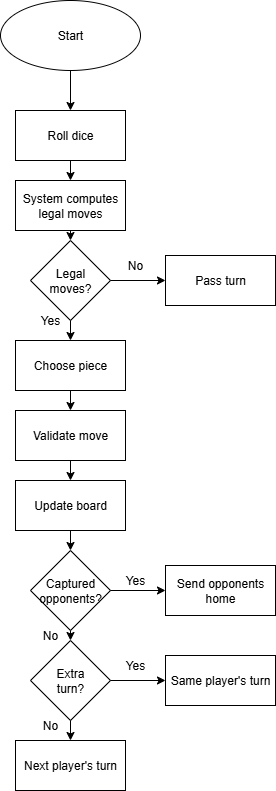

The diagram above was exported from draw.io. Its source (the exported page's mxGraphModel, read from the mxfile embedded in the PNG):
<mxGraphModel dx="1042" dy="562" grid="1" gridSize="10" guides="1" tooltips="1" connect="1" arrows="1" fold="1" page="1" pageScale="1" pageWidth="850" pageHeight="1100" math="0" shadow="0">
  <root>
    <mxCell id="0" />
    <mxCell id="1" parent="0" />
    <mxCell id="8tt-AYV7AdaXHbqzWm_3-2" value="Start" style="ellipse;whiteSpace=wrap;html=1;" vertex="1" parent="1">
      <mxGeometry x="260" y="10" width="140" height="70" as="geometry" />
    </mxCell>
    <mxCell id="8tt-AYV7AdaXHbqzWm_3-3" value="Roll dice" style="html=1;whiteSpace=wrap;" vertex="1" parent="1">
      <mxGeometry x="275" y="120" width="110" height="50" as="geometry" />
    </mxCell>
    <mxCell id="8tt-AYV7AdaXHbqzWm_3-4" value="System computes legal moves" style="html=1;whiteSpace=wrap;" vertex="1" parent="1">
      <mxGeometry x="275" y="190" width="110" height="50" as="geometry" />
    </mxCell>
    <mxCell id="8tt-AYV7AdaXHbqzWm_3-5" value="" style="rhombus;whiteSpace=wrap;html=1;" vertex="1" parent="1">
      <mxGeometry x="290" y="250" width="80" height="80" as="geometry" />
    </mxCell>
    <mxCell id="8tt-AYV7AdaXHbqzWm_3-6" value="Legal moves?" style="text;html=1;align=center;verticalAlign=middle;whiteSpace=wrap;rounded=0;" vertex="1" parent="1">
      <mxGeometry x="300" y="275" width="60" height="30" as="geometry" />
    </mxCell>
    <mxCell id="8tt-AYV7AdaXHbqzWm_3-7" value="Pass turn" style="html=1;whiteSpace=wrap;" vertex="1" parent="1">
      <mxGeometry x="425" y="265" width="110" height="50" as="geometry" />
    </mxCell>
    <mxCell id="8tt-AYV7AdaXHbqzWm_3-8" value="Choose piece" style="html=1;whiteSpace=wrap;" vertex="1" parent="1">
      <mxGeometry x="275" y="350" width="110" height="50" as="geometry" />
    </mxCell>
    <mxCell id="8tt-AYV7AdaXHbqzWm_3-9" value="Validate move" style="html=1;whiteSpace=wrap;" vertex="1" parent="1">
      <mxGeometry x="275" y="420" width="110" height="50" as="geometry" />
    </mxCell>
    <mxCell id="8tt-AYV7AdaXHbqzWm_3-10" value="Update board" style="html=1;whiteSpace=wrap;" vertex="1" parent="1">
      <mxGeometry x="275" y="490" width="110" height="50" as="geometry" />
    </mxCell>
    <mxCell id="8tt-AYV7AdaXHbqzWm_3-11" value="" style="rhombus;whiteSpace=wrap;html=1;" vertex="1" parent="1">
      <mxGeometry x="290" y="560" width="80" height="80" as="geometry" />
    </mxCell>
    <mxCell id="8tt-AYV7AdaXHbqzWm_3-12" value="Captured opponents?" style="text;html=1;align=center;verticalAlign=middle;whiteSpace=wrap;rounded=0;" vertex="1" parent="1">
      <mxGeometry x="300" y="585" width="60" height="30" as="geometry" />
    </mxCell>
    <mxCell id="8tt-AYV7AdaXHbqzWm_3-13" value="Send opponents home" style="html=1;whiteSpace=wrap;" vertex="1" parent="1">
      <mxGeometry x="425" y="575" width="110" height="50" as="geometry" />
    </mxCell>
    <mxCell id="8tt-AYV7AdaXHbqzWm_3-14" value="" style="rhombus;whiteSpace=wrap;html=1;" vertex="1" parent="1">
      <mxGeometry x="290" y="650" width="80" height="80" as="geometry" />
    </mxCell>
    <mxCell id="8tt-AYV7AdaXHbqzWm_3-15" value="Extra turn?" style="text;html=1;align=center;verticalAlign=middle;whiteSpace=wrap;rounded=0;" vertex="1" parent="1">
      <mxGeometry x="300" y="675" width="60" height="30" as="geometry" />
    </mxCell>
    <mxCell id="8tt-AYV7AdaXHbqzWm_3-16" value="Same player's turn" style="html=1;whiteSpace=wrap;" vertex="1" parent="1">
      <mxGeometry x="425" y="665" width="110" height="50" as="geometry" />
    </mxCell>
    <mxCell id="8tt-AYV7AdaXHbqzWm_3-17" value="Next player's turn" style="html=1;whiteSpace=wrap;" vertex="1" parent="1">
      <mxGeometry x="275" y="750" width="110" height="50" as="geometry" />
    </mxCell>
    <mxCell id="8tt-AYV7AdaXHbqzWm_3-18" value="" style="endArrow=classic;html=1;rounded=0;exitX=0.5;exitY=1;exitDx=0;exitDy=0;entryX=0.5;entryY=0;entryDx=0;entryDy=0;" edge="1" parent="1" source="8tt-AYV7AdaXHbqzWm_3-2" target="8tt-AYV7AdaXHbqzWm_3-3">
      <mxGeometry width="50" height="50" relative="1" as="geometry">
        <mxPoint x="400" y="360" as="sourcePoint" />
        <mxPoint x="450" y="310" as="targetPoint" />
      </mxGeometry>
    </mxCell>
    <mxCell id="8tt-AYV7AdaXHbqzWm_3-19" value="" style="endArrow=classic;html=1;rounded=0;exitX=0.5;exitY=1;exitDx=0;exitDy=0;entryX=0.5;entryY=0;entryDx=0;entryDy=0;" edge="1" parent="1" source="8tt-AYV7AdaXHbqzWm_3-3" target="8tt-AYV7AdaXHbqzWm_3-4">
      <mxGeometry width="50" height="50" relative="1" as="geometry">
        <mxPoint x="320" y="170" as="sourcePoint" />
        <mxPoint x="320" y="210" as="targetPoint" />
      </mxGeometry>
    </mxCell>
    <mxCell id="8tt-AYV7AdaXHbqzWm_3-20" value="" style="endArrow=classic;html=1;rounded=0;exitX=0.5;exitY=1;exitDx=0;exitDy=0;entryX=0.5;entryY=0;entryDx=0;entryDy=0;" edge="1" parent="1" source="8tt-AYV7AdaXHbqzWm_3-4" target="8tt-AYV7AdaXHbqzWm_3-5">
      <mxGeometry width="50" height="50" relative="1" as="geometry">
        <mxPoint x="320" y="230" as="sourcePoint" />
        <mxPoint x="320" y="270" as="targetPoint" />
      </mxGeometry>
    </mxCell>
    <mxCell id="8tt-AYV7AdaXHbqzWm_3-21" value="" style="endArrow=classic;html=1;rounded=0;exitX=0.5;exitY=1;exitDx=0;exitDy=0;entryX=0.5;entryY=0;entryDx=0;entryDy=0;" edge="1" parent="1" source="8tt-AYV7AdaXHbqzWm_3-5" target="8tt-AYV7AdaXHbqzWm_3-8">
      <mxGeometry width="50" height="50" relative="1" as="geometry">
        <mxPoint x="310" y="320" as="sourcePoint" />
        <mxPoint x="310" y="360" as="targetPoint" />
      </mxGeometry>
    </mxCell>
    <mxCell id="8tt-AYV7AdaXHbqzWm_3-22" value="" style="endArrow=classic;html=1;rounded=0;exitX=1;exitY=0.5;exitDx=0;exitDy=0;entryX=0;entryY=0.5;entryDx=0;entryDy=0;" edge="1" parent="1" source="8tt-AYV7AdaXHbqzWm_3-5" target="8tt-AYV7AdaXHbqzWm_3-7">
      <mxGeometry width="50" height="50" relative="1" as="geometry">
        <mxPoint x="360" y="280" as="sourcePoint" />
        <mxPoint x="360" y="320" as="targetPoint" />
      </mxGeometry>
    </mxCell>
    <mxCell id="8tt-AYV7AdaXHbqzWm_3-23" value="" style="endArrow=classic;html=1;rounded=0;exitX=0.5;exitY=1;exitDx=0;exitDy=0;entryX=0.5;entryY=0;entryDx=0;entryDy=0;" edge="1" parent="1" source="8tt-AYV7AdaXHbqzWm_3-8" target="8tt-AYV7AdaXHbqzWm_3-9">
      <mxGeometry width="50" height="50" relative="1" as="geometry">
        <mxPoint x="340" y="400" as="sourcePoint" />
        <mxPoint x="395" y="400" as="targetPoint" />
      </mxGeometry>
    </mxCell>
    <mxCell id="8tt-AYV7AdaXHbqzWm_3-24" value="" style="endArrow=classic;html=1;rounded=0;exitX=0.5;exitY=1;exitDx=0;exitDy=0;entryX=0.5;entryY=0;entryDx=0;entryDy=0;" edge="1" parent="1" source="8tt-AYV7AdaXHbqzWm_3-9" target="8tt-AYV7AdaXHbqzWm_3-10">
      <mxGeometry width="50" height="50" relative="1" as="geometry">
        <mxPoint x="320" y="470" as="sourcePoint" />
        <mxPoint x="320" y="490" as="targetPoint" />
      </mxGeometry>
    </mxCell>
    <mxCell id="8tt-AYV7AdaXHbqzWm_3-25" value="" style="endArrow=classic;html=1;rounded=0;exitX=0.5;exitY=1;exitDx=0;exitDy=0;entryX=0.5;entryY=0;entryDx=0;entryDy=0;" edge="1" parent="1" source="8tt-AYV7AdaXHbqzWm_3-10" target="8tt-AYV7AdaXHbqzWm_3-11">
      <mxGeometry width="50" height="50" relative="1" as="geometry">
        <mxPoint x="300" y="540" as="sourcePoint" />
        <mxPoint x="300" y="560" as="targetPoint" />
      </mxGeometry>
    </mxCell>
    <mxCell id="8tt-AYV7AdaXHbqzWm_3-26" value="" style="endArrow=classic;html=1;rounded=0;exitX=0.5;exitY=1;exitDx=0;exitDy=0;entryX=0.5;entryY=0;entryDx=0;entryDy=0;" edge="1" parent="1" source="8tt-AYV7AdaXHbqzWm_3-11" target="8tt-AYV7AdaXHbqzWm_3-14">
      <mxGeometry width="50" height="50" relative="1" as="geometry">
        <mxPoint x="320" y="640" as="sourcePoint" />
        <mxPoint x="320" y="660" as="targetPoint" />
      </mxGeometry>
    </mxCell>
    <mxCell id="8tt-AYV7AdaXHbqzWm_3-27" value="" style="endArrow=classic;html=1;rounded=0;exitX=0.5;exitY=1;exitDx=0;exitDy=0;entryX=0.5;entryY=0;entryDx=0;entryDy=0;" edge="1" parent="1" source="8tt-AYV7AdaXHbqzWm_3-14" target="8tt-AYV7AdaXHbqzWm_3-17">
      <mxGeometry width="50" height="50" relative="1" as="geometry">
        <mxPoint x="320" y="720" as="sourcePoint" />
        <mxPoint x="320" y="740" as="targetPoint" />
      </mxGeometry>
    </mxCell>
    <mxCell id="8tt-AYV7AdaXHbqzWm_3-28" value="" style="endArrow=classic;html=1;rounded=0;exitX=1;exitY=0.5;exitDx=0;exitDy=0;entryX=0;entryY=0.5;entryDx=0;entryDy=0;" edge="1" parent="1" source="8tt-AYV7AdaXHbqzWm_3-11" target="8tt-AYV7AdaXHbqzWm_3-13">
      <mxGeometry width="50" height="50" relative="1" as="geometry">
        <mxPoint x="370" y="590" as="sourcePoint" />
        <mxPoint x="370" y="610" as="targetPoint" />
      </mxGeometry>
    </mxCell>
    <mxCell id="8tt-AYV7AdaXHbqzWm_3-29" value="" style="endArrow=classic;html=1;rounded=0;exitX=1;exitY=0.5;exitDx=0;exitDy=0;entryX=0;entryY=0.5;entryDx=0;entryDy=0;" edge="1" parent="1" source="8tt-AYV7AdaXHbqzWm_3-14" target="8tt-AYV7AdaXHbqzWm_3-16">
      <mxGeometry width="50" height="50" relative="1" as="geometry">
        <mxPoint x="360" y="680" as="sourcePoint" />
        <mxPoint x="360" y="700" as="targetPoint" />
      </mxGeometry>
    </mxCell>
    <mxCell id="8tt-AYV7AdaXHbqzWm_3-30" value="Yes" style="text;html=1;align=center;verticalAlign=middle;whiteSpace=wrap;rounded=0;" vertex="1" parent="1">
      <mxGeometry x="280" y="315" width="60" height="30" as="geometry" />
    </mxCell>
    <mxCell id="8tt-AYV7AdaXHbqzWm_3-31" value="No" style="text;html=1;align=center;verticalAlign=middle;whiteSpace=wrap;rounded=0;" vertex="1" parent="1">
      <mxGeometry x="365" y="260" width="60" height="30" as="geometry" />
    </mxCell>
    <mxCell id="8tt-AYV7AdaXHbqzWm_3-32" value="Yes" style="text;html=1;align=center;verticalAlign=middle;whiteSpace=wrap;rounded=0;" vertex="1" parent="1">
      <mxGeometry x="365" y="575" width="60" height="30" as="geometry" />
    </mxCell>
    <mxCell id="8tt-AYV7AdaXHbqzWm_3-33" value="Yes" style="text;html=1;align=center;verticalAlign=middle;whiteSpace=wrap;rounded=0;" vertex="1" parent="1">
      <mxGeometry x="365" y="660" width="60" height="30" as="geometry" />
    </mxCell>
    <mxCell id="8tt-AYV7AdaXHbqzWm_3-34" value="No" style="text;html=1;align=center;verticalAlign=middle;whiteSpace=wrap;rounded=0;" vertex="1" parent="1">
      <mxGeometry x="280" y="630" width="60" height="30" as="geometry" />
    </mxCell>
    <mxCell id="8tt-AYV7AdaXHbqzWm_3-35" value="No" style="text;html=1;align=center;verticalAlign=middle;whiteSpace=wrap;rounded=0;" vertex="1" parent="1">
      <mxGeometry x="280" y="720" width="60" height="30" as="geometry" />
    </mxCell>
  </root>
</mxGraphModel>